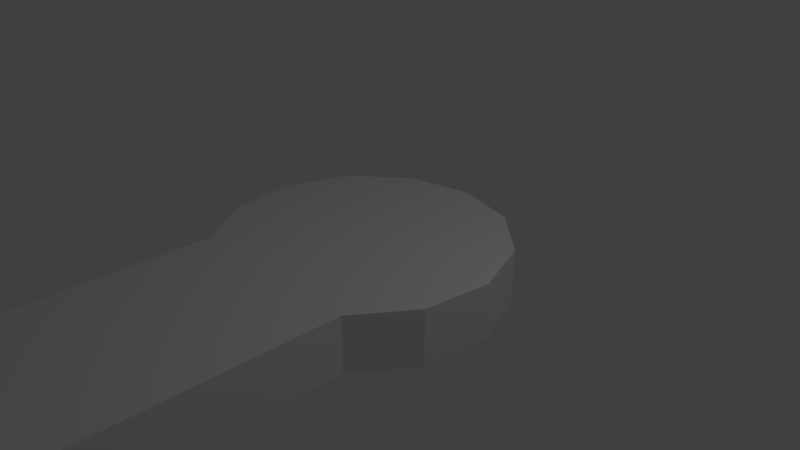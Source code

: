 # Source: sl.blend  (saved by Blender 2.79.0; exported with 4.5.12 LTS)
import bpy
from mathutils import Matrix  # noqa: F401  (used for matrix-valued properties, if any)

bpy.ops.wm.read_factory_settings(use_empty=True)
scene = bpy.context.scene
scene.name = 'Scene'

# ---- collections
col_collection_1 = bpy.data.collections.new('Collection 1'); scene.collection.children.link(col_collection_1)

# ---- world
world_world = bpy.data.worlds.new('World'); scene.world = world_world
world_world.color = (0.05088, 0.05088, 0.05088)
world_world.use_sun_shadow = False
world_world.sun_shadow_jitter_overblur = 0.0
world_world.cycles.sampling_method = 'MANUAL'

# ---- cameras
cam_camera = bpy.data.cameras.new('Camera')
cam_camera.clip_end = 100.0
cam_camera.lens = 35.0
cam_camera.sensor_width = 32.0
cam_camera.sensor_height = 18.0
cam_camera.ortho_scale = 7.314
cam_camera.dof.focus_distance = 0.0
cam_camera.dof.aperture_fstop = 128.0

# ---- lights
light_lamp = bpy.data.lights.new('Lamp', 'POINT')
light_lamp.transmission_factor = 0.0
light_lamp.cutoff_distance = 30.0
light_lamp.energy = 100.0
light_lamp.shadow_buffer_clip_start = 1.001
light_lamp.shadow_soft_size = 0.1
light_lamp.shadow_maximum_resolution = 0.006
light_lamp.use_absolute_resolution = True

# ---- meshes
me_cylinder = bpy.data.meshes.new('Cylinder')
me_cylinder.from_pydata([(0.0, 1.0, -1.0), (0.0, 1.0, 1.0), (0.4647, 0.8855, -1.0), (0.4647, 0.8855, 1.0), (0.823, 0.5681, -1.0), (0.823, 0.5681, 1.0), (0.9927, 0.1205, -1.0), (0.9927, 0.1205, 1.0), (0.935, -0.3546, -1.0), (0.935, -0.3546, 1.0), (0.6631, -0.7485, -1.0), (0.6631, -0.7485, 1.0), (0.2393, -0.9709, -1.0), (0.2393, -0.9709, 1.0), (-0.2393, -0.9709, -1.0), (-0.2393, -0.9709, 1.0), (-0.6631, -0.7485, -1.0), (-0.6631, -0.7485, 1.0), (-0.935, -0.3546, -1.0), (-0.935, -0.3546, 1.0), (-0.9927, 0.1205, -1.0), (-0.9927, 0.1205, 1.0), (-0.823, 0.5681, -1.0), (-0.823, 0.5681, 1.0), (-0.4647, 0.8855, -1.0), (-0.4647, 0.8855, 1.0), (0.6631, -5.474, 1.0), (0.6631, -5.474, -1.0), (0.2393, -5.697, -1.0), (0.2393, -5.697, 1.0), (-0.2393, -5.697, -1.0), (-0.2393, -5.697, 1.0), (-0.6631, -5.474, -1.0), (-0.6631, -5.474, 1.0)], [], [(0, 1, 3, 2), (2, 3, 5, 4), (4, 5, 7, 6), (6, 7, 9, 8), (8, 9, 11, 10), (17, 16, 32, 33), (10, 11, 26, 27), (11, 13, 29, 26), (16, 17, 19, 18), (18, 19, 21, 20), (20, 21, 23, 22), (3, 1, 25, 23, 21, 19, 17, 15, 13, 11, 9, 7, 5), (22, 23, 25, 24), (24, 25, 1, 0), (0, 2, 4, 6, 8, 10, 12, 14, 16, 18, 20, 22, 24), (27, 26, 29, 28), (28, 29, 31, 30), (30, 31, 33, 32), (16, 14, 30, 32), (13, 15, 31, 29), (12, 10, 27, 28), (15, 17, 33, 31), (14, 12, 28, 30)])
me_cylinder.use_remesh_preserve_volume = False
me_cylinder.use_remesh_preserve_attributes = False
me_cylinder.use_mirror_vertex_groups = False
me_cylinder.update()

# ---- objects
ob_cylinder = bpy.data.objects.new('Cylinder', me_cylinder)
ob_lamp = bpy.data.objects.new('Lamp', light_lamp)
ob_camera = bpy.data.objects.new('Camera', cam_camera)

# ---- transforms, parenting, visibility, modifiers, constraints
ob_cylinder.location = (-0.000674, -0.08992, -0.07171)
ob_cylinder.scale = (1.916, 1.907, 0.3771)
ob_cylinder.lineart.crease_threshold = 0.0
ob_lamp.location = (4.076, 1.005, 5.904)
ob_lamp.rotation_euler = (0.6503, 0.05522, 1.866)
ob_lamp.lock_rotations_4d = False
ob_lamp.empty_display_type = 'ARROWS'
ob_lamp.color = (0.0, 0.0, 0.0, 0.0)
ob_lamp.lineart.crease_threshold = 0.0
ob_camera.location = (7.481, -6.508, 5.344)
ob_camera.rotation_euler = (1.109, 0.0, 0.8149)
ob_camera.lock_rotations_4d = False
ob_camera.empty_display_type = 'ARROWS'
ob_camera.color = (0.0, 0.0, 0.0, 0.0)
ob_camera.display_type = 'WIRE'
ob_camera.lineart.crease_threshold = 0.0

# ---- collection membership
col_collection_1.objects.link(ob_cylinder)
col_collection_1.objects.link(ob_lamp)
col_collection_1.objects.link(ob_camera)

# ---- scene / render settings (as saved in the file)
scene.camera = ob_camera
scene.frame_start = 1; scene.frame_end = 250; scene.frame_set(1)
scene.render.engine = 'BLENDER_EEVEE_NEXT'
scene.render.resolution_percentage = 50
scene.render.dither_intensity = 0.0
scene.cycles.use_denoising = False
scene.cycles.samples = 128
scene.cycles.sampling_pattern = 'TABULATED_SOBOL'
scene.cycles.use_adaptive_sampling = False
scene.cycles.use_light_tree = False
scene.cycles.blur_glossy = 0.0
scene.cycles.sample_clamp_indirect = 0.0
scene.view_settings.view_transform = 'Standard'
bpy.context.view_layer.update()
